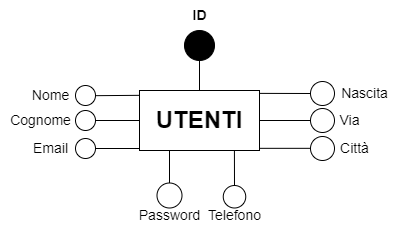

The diagram above was exported from draw.io. Its source (the exported page's mxGraphModel, read from the mxfile embedded in the PNG):
<mxGraphModel dx="1884" dy="1102" grid="1" gridSize="10" guides="1" tooltips="1" connect="1" arrows="1" fold="1" page="1" pageScale="1" pageWidth="827" pageHeight="1169" math="0" shadow="0">
  <root>
    <mxCell id="0" />
    <mxCell id="1" parent="0" />
    <mxCell id="H-lVDxpflUmdMStC_X_U-1" value="&lt;b&gt;&lt;font style=&quot;font-size: 24px;&quot;&gt;UTENTI&lt;/font&gt;&lt;/b&gt;" style="rounded=0;whiteSpace=wrap;html=1;" vertex="1" parent="1">
      <mxGeometry x="353" y="560" width="120" height="60" as="geometry" />
    </mxCell>
    <mxCell id="H-lVDxpflUmdMStC_X_U-2" value="" style="endArrow=none;html=1;rounded=0;exitX=0.5;exitY=0;exitDx=0;exitDy=0;entryX=0.5;entryY=1;entryDx=0;entryDy=0;" edge="1" parent="1" source="H-lVDxpflUmdMStC_X_U-1" target="H-lVDxpflUmdMStC_X_U-3">
      <mxGeometry width="50" height="50" relative="1" as="geometry">
        <mxPoint x="413" y="530" as="sourcePoint" />
        <mxPoint x="449" y="530" as="targetPoint" />
      </mxGeometry>
    </mxCell>
    <mxCell id="H-lVDxpflUmdMStC_X_U-3" value="" style="ellipse;whiteSpace=wrap;html=1;aspect=fixed;fillColor=#000000;" vertex="1" parent="1">
      <mxGeometry x="398" y="500" width="30" height="30" as="geometry" />
    </mxCell>
    <mxCell id="H-lVDxpflUmdMStC_X_U-4" value="&lt;b&gt;&lt;font style=&quot;font-size: 14px;&quot;&gt;ID&lt;/font&gt;&lt;/b&gt;" style="text;html=1;align=center;verticalAlign=middle;resizable=0;points=[];autosize=1;strokeColor=none;fillColor=none;" vertex="1" parent="1">
      <mxGeometry x="393" y="470" width="40" height="30" as="geometry" />
    </mxCell>
    <mxCell id="H-lVDxpflUmdMStC_X_U-5" value="&lt;font style=&quot;font-size: 14px;&quot;&gt;Nome&lt;/font&gt;" style="text;html=1;align=center;verticalAlign=middle;resizable=0;points=[];autosize=1;strokeColor=none;fillColor=none;" vertex="1" parent="1">
      <mxGeometry x="234" y="550" width="60" height="30" as="geometry" />
    </mxCell>
    <mxCell id="H-lVDxpflUmdMStC_X_U-6" value="&lt;font style=&quot;font-size: 14px;&quot;&gt;Cognome&lt;/font&gt;" style="text;html=1;align=center;verticalAlign=middle;resizable=0;points=[];autosize=1;strokeColor=none;fillColor=none;" vertex="1" parent="1">
      <mxGeometry x="214" y="575" width="80" height="30" as="geometry" />
    </mxCell>
    <mxCell id="H-lVDxpflUmdMStC_X_U-7" value="&lt;font style=&quot;font-size: 14px;&quot;&gt;Email&lt;/font&gt;" style="text;html=1;align=center;verticalAlign=middle;resizable=0;points=[];autosize=1;strokeColor=none;fillColor=none;" vertex="1" parent="1">
      <mxGeometry x="234" y="603" width="60" height="30" as="geometry" />
    </mxCell>
    <mxCell id="H-lVDxpflUmdMStC_X_U-8" value="&lt;font style=&quot;font-size: 14px;&quot;&gt;Password&lt;/font&gt;" style="text;html=1;align=center;verticalAlign=middle;resizable=0;points=[];autosize=1;strokeColor=none;fillColor=none;" vertex="1" parent="1">
      <mxGeometry x="343" y="670" width="80" height="30" as="geometry" />
    </mxCell>
    <mxCell id="H-lVDxpflUmdMStC_X_U-9" value="&lt;font style=&quot;font-size: 14px;&quot;&gt;Telefono&lt;/font&gt;" style="text;html=1;align=center;verticalAlign=middle;resizable=0;points=[];autosize=1;strokeColor=none;fillColor=none;" vertex="1" parent="1">
      <mxGeometry x="408" y="670" width="80" height="30" as="geometry" />
    </mxCell>
    <mxCell id="H-lVDxpflUmdMStC_X_U-10" value="&lt;font style=&quot;font-size: 14px;&quot;&gt;Città&lt;/font&gt;" style="text;html=1;align=center;verticalAlign=middle;resizable=0;points=[];autosize=1;strokeColor=none;fillColor=none;" vertex="1" parent="1">
      <mxGeometry x="543" y="603" width="50" height="30" as="geometry" />
    </mxCell>
    <mxCell id="H-lVDxpflUmdMStC_X_U-11" value="&lt;font style=&quot;font-size: 14px;&quot;&gt;Via&lt;/font&gt;" style="text;html=1;align=center;verticalAlign=middle;resizable=0;points=[];autosize=1;strokeColor=none;fillColor=none;" vertex="1" parent="1">
      <mxGeometry x="543" y="575" width="40" height="30" as="geometry" />
    </mxCell>
    <mxCell id="H-lVDxpflUmdMStC_X_U-12" value="&lt;font style=&quot;font-size: 14px;&quot;&gt;Nascita&lt;/font&gt;" style="text;html=1;align=center;verticalAlign=middle;resizable=0;points=[];autosize=1;strokeColor=none;fillColor=none;" vertex="1" parent="1">
      <mxGeometry x="543" y="548" width="70" height="30" as="geometry" />
    </mxCell>
    <mxCell id="H-lVDxpflUmdMStC_X_U-13" value="" style="endArrow=none;html=1;rounded=0;entryX=0;entryY=0.5;entryDx=0;entryDy=0;exitX=1.002;exitY=0.048;exitDx=0;exitDy=0;exitPerimeter=0;" edge="1" parent="1" target="H-lVDxpflUmdMStC_X_U-14" source="H-lVDxpflUmdMStC_X_U-1">
      <mxGeometry width="50" height="50" relative="1" as="geometry">
        <mxPoint x="489" y="550" as="sourcePoint" />
        <mxPoint x="459" y="540" as="targetPoint" />
      </mxGeometry>
    </mxCell>
    <mxCell id="H-lVDxpflUmdMStC_X_U-14" value="" style="ellipse;whiteSpace=wrap;html=1;aspect=fixed;" vertex="1" parent="1">
      <mxGeometry x="524" y="551" width="24" height="24" as="geometry" />
    </mxCell>
    <mxCell id="H-lVDxpflUmdMStC_X_U-15" value="" style="endArrow=none;html=1;rounded=0;entryX=0.5;entryY=0;entryDx=0;entryDy=0;exitX=0.791;exitY=0.997;exitDx=0;exitDy=0;exitPerimeter=0;" edge="1" parent="1" target="H-lVDxpflUmdMStC_X_U-16" source="H-lVDxpflUmdMStC_X_U-1">
      <mxGeometry width="50" height="50" relative="1" as="geometry">
        <mxPoint x="419" y="650" as="sourcePoint" />
        <mxPoint x="469" y="550" as="targetPoint" />
      </mxGeometry>
    </mxCell>
    <mxCell id="H-lVDxpflUmdMStC_X_U-16" value="" style="ellipse;whiteSpace=wrap;html=1;aspect=fixed;" vertex="1" parent="1">
      <mxGeometry x="436.75" y="655" width="22.5" height="22.5" as="geometry" />
    </mxCell>
    <mxCell id="H-lVDxpflUmdMStC_X_U-17" value="" style="endArrow=none;html=1;rounded=0;exitX=0.25;exitY=1;exitDx=0;exitDy=0;entryX=0.5;entryY=0;entryDx=0;entryDy=0;" edge="1" parent="1" target="H-lVDxpflUmdMStC_X_U-18" source="H-lVDxpflUmdMStC_X_U-1">
      <mxGeometry width="50" height="50" relative="1" as="geometry">
        <mxPoint x="443" y="590" as="sourcePoint" />
        <mxPoint x="349" y="650" as="targetPoint" />
      </mxGeometry>
    </mxCell>
    <mxCell id="H-lVDxpflUmdMStC_X_U-18" value="" style="ellipse;whiteSpace=wrap;html=1;aspect=fixed;" vertex="1" parent="1">
      <mxGeometry x="370.5" y="652.5" width="25" height="25" as="geometry" />
    </mxCell>
    <mxCell id="H-lVDxpflUmdMStC_X_U-19" value="" style="endArrow=none;html=1;rounded=0;exitX=0;exitY=0.5;exitDx=0;exitDy=0;entryX=1;entryY=0.5;entryDx=0;entryDy=0;" edge="1" parent="1" target="H-lVDxpflUmdMStC_X_U-20" source="H-lVDxpflUmdMStC_X_U-1">
      <mxGeometry width="50" height="50" relative="1" as="geometry">
        <mxPoint x="453" y="600" as="sourcePoint" />
        <mxPoint x="489" y="570" as="targetPoint" />
      </mxGeometry>
    </mxCell>
    <mxCell id="H-lVDxpflUmdMStC_X_U-20" value="" style="ellipse;whiteSpace=wrap;html=1;aspect=fixed;" vertex="1" parent="1">
      <mxGeometry x="289" y="580" width="20" height="20" as="geometry" />
    </mxCell>
    <mxCell id="H-lVDxpflUmdMStC_X_U-21" value="" style="endArrow=none;html=1;rounded=0;entryX=1;entryY=0.5;entryDx=0;entryDy=0;exitX=-0.001;exitY=0.161;exitDx=0;exitDy=0;exitPerimeter=0;" edge="1" parent="1">
      <mxGeometry width="50" height="50" relative="1" as="geometry">
        <mxPoint x="352.88" y="564.83" as="sourcePoint" />
        <mxPoint x="309" y="565.17" as="targetPoint" />
      </mxGeometry>
    </mxCell>
    <mxCell id="H-lVDxpflUmdMStC_X_U-22" value="" style="ellipse;whiteSpace=wrap;html=1;aspect=fixed;" vertex="1" parent="1">
      <mxGeometry x="289" y="555" width="20" height="20" as="geometry" />
    </mxCell>
    <mxCell id="H-lVDxpflUmdMStC_X_U-23" value="" style="endArrow=none;html=1;rounded=0;exitX=-0.001;exitY=0.583;exitDx=0;exitDy=0;entryX=1;entryY=0.5;entryDx=0;entryDy=0;exitPerimeter=0;" edge="1" parent="1" target="H-lVDxpflUmdMStC_X_U-24">
      <mxGeometry width="50" height="50" relative="1" as="geometry">
        <mxPoint x="353" y="618" as="sourcePoint" />
        <mxPoint x="489" y="593" as="targetPoint" />
      </mxGeometry>
    </mxCell>
    <mxCell id="H-lVDxpflUmdMStC_X_U-24" value="" style="ellipse;whiteSpace=wrap;html=1;aspect=fixed;" vertex="1" parent="1">
      <mxGeometry x="289" y="608" width="20" height="20" as="geometry" />
    </mxCell>
    <mxCell id="H-lVDxpflUmdMStC_X_U-25" value="" style="endArrow=none;html=1;rounded=0;exitX=1;exitY=0.5;exitDx=0;exitDy=0;entryX=0;entryY=0.5;entryDx=0;entryDy=0;" edge="1" parent="1" target="H-lVDxpflUmdMStC_X_U-26" source="H-lVDxpflUmdMStC_X_U-1">
      <mxGeometry width="50" height="50" relative="1" as="geometry">
        <mxPoint x="483" y="575" as="sourcePoint" />
        <mxPoint x="469" y="550" as="targetPoint" />
      </mxGeometry>
    </mxCell>
    <mxCell id="H-lVDxpflUmdMStC_X_U-26" value="" style="ellipse;whiteSpace=wrap;html=1;aspect=fixed;" vertex="1" parent="1">
      <mxGeometry x="524" y="578" width="24" height="24" as="geometry" />
    </mxCell>
    <mxCell id="H-lVDxpflUmdMStC_X_U-27" value="" style="endArrow=none;html=1;rounded=0;exitX=1.002;exitY=0.077;exitDx=0;exitDy=0;entryX=0;entryY=0.5;entryDx=0;entryDy=0;exitPerimeter=0;" edge="1" parent="1">
      <mxGeometry width="50" height="50" relative="1" as="geometry">
        <mxPoint x="473" y="617.83" as="sourcePoint" />
        <mxPoint x="524" y="617.83" as="targetPoint" />
      </mxGeometry>
    </mxCell>
    <mxCell id="H-lVDxpflUmdMStC_X_U-28" value="" style="ellipse;whiteSpace=wrap;html=1;aspect=fixed;" vertex="1" parent="1">
      <mxGeometry x="524" y="606" width="24" height="24" as="geometry" />
    </mxCell>
  </root>
</mxGraphModel>